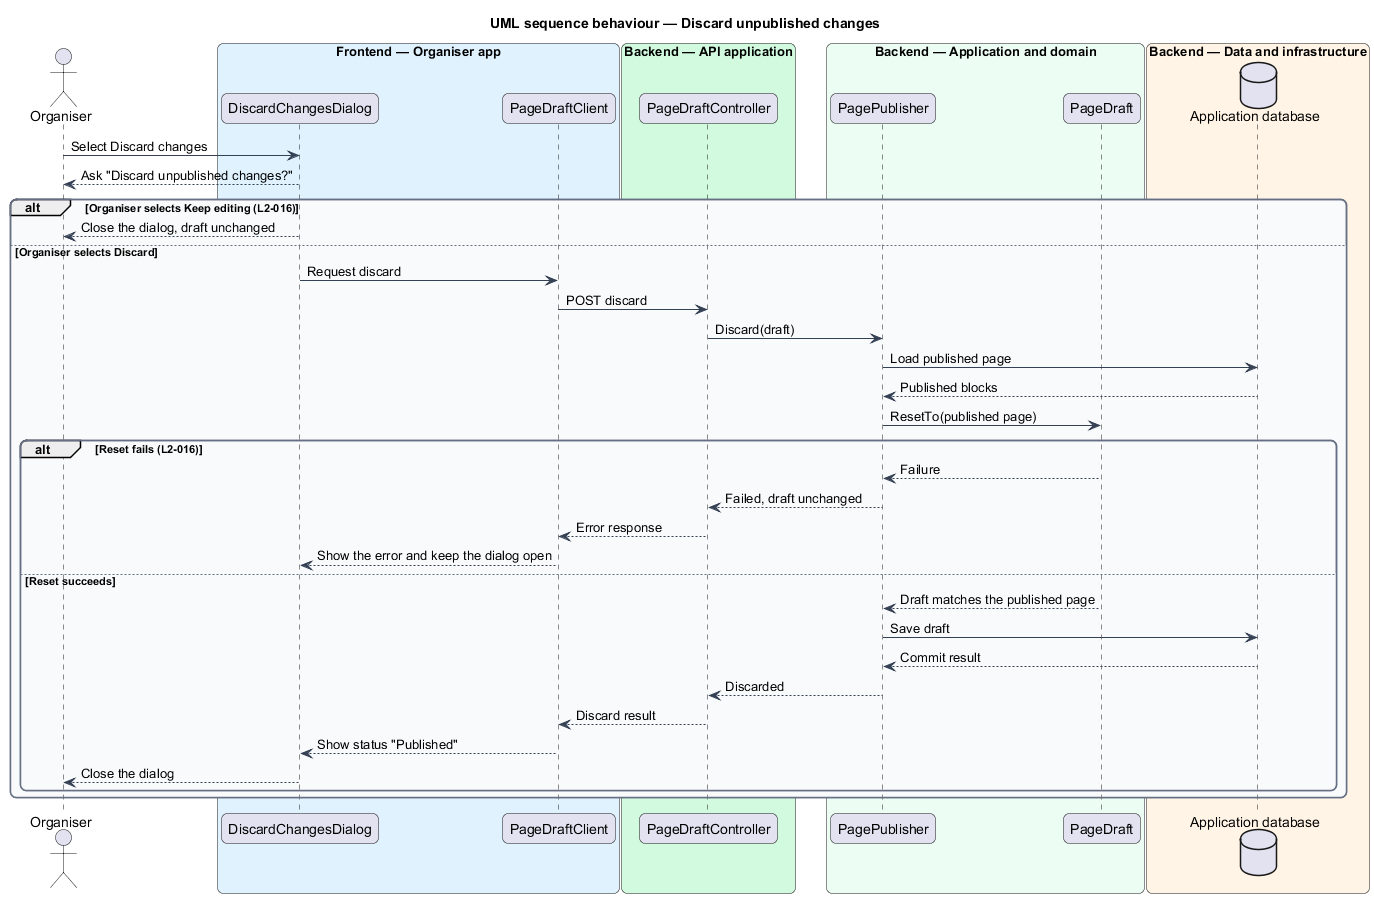

The diagram above was rendered by PlantUML. Its source (embedded in the PNG):
@startuml
title UML sequence behaviour — Discard unpublished changes
skinparam backgroundColor #FFFFFF
skinparam shadowing false
skinparam roundcorner 12
skinparam defaultFontName Arial
skinparam ArrowColor #344054
skinparam rectangle {
  BorderColor #344054
  FontColor #101828
}
skinparam package {
  BorderColor #667085
  FontColor #101828
  BackgroundColor #F9FAFB
}
actor "Organiser" as actor
box "Frontend — Organiser app" #E0F2FE
  participant "DiscardChangesDialog" as dialog
  participant "PageDraftClient" as client
end box
box "Backend — API application" #D1FADF
  participant "PageDraftController" as controller
end box
box "Backend — Application and domain" #ECFDF3
  participant "PagePublisher" as publisher
  participant "PageDraft" as draft
end box
box "Backend — Data and infrastructure" #FFF4E5
  database "Application database" as db
end box

actor -> dialog : Select Discard changes
dialog --> actor : Ask "Discard unpublished changes?"
alt Organiser selects Keep editing (L2-016)
  dialog --> actor : Close the dialog, draft unchanged
else Organiser selects Discard
  dialog -> client : Request discard
  client -> controller : POST discard
  controller -> publisher : Discard(draft)
  publisher -> db : Load published page
  db --> publisher : Published blocks
  publisher -> draft : ResetTo(published page)
  alt Reset fails (L2-016)
    draft --> publisher : Failure
    publisher --> controller : Failed, draft unchanged
    controller --> client : Error response
    client --> dialog : Show the error and keep the dialog open
  else Reset succeeds
    draft --> publisher : Draft matches the published page
    publisher -> db : Save draft
    db --> publisher : Commit result
    publisher --> controller : Discarded
    controller --> client : Discard result
    client --> dialog : Show status "Published"
    dialog --> actor : Close the dialog
  end
end
@enduml